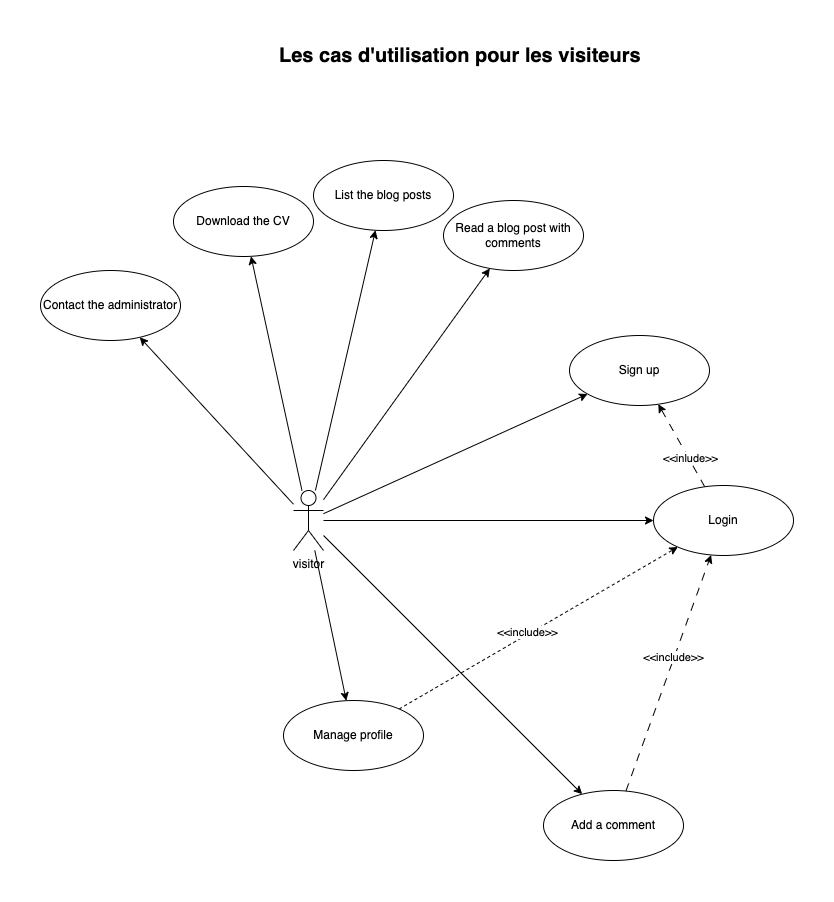

The diagram above was exported from draw.io. Its source (the exported page's mxGraphModel, read from the mxfile embedded in the PNG):
<mxGraphModel dx="1963" dy="777" grid="1" gridSize="10" guides="1" tooltips="1" connect="1" arrows="1" fold="1" page="1" pageScale="1" pageWidth="827" pageHeight="1169" math="0" shadow="0">
  <root>
    <mxCell id="0" />
    <mxCell id="1" parent="0" />
    <mxCell id="q_d7NkGEUKxkNmGIT05K-10" style="edgeStyle=none;rounded=0;orthogonalLoop=1;jettySize=auto;html=1;" parent="1" source="q_d7NkGEUKxkNmGIT05K-1" target="q_d7NkGEUKxkNmGIT05K-3" edge="1">
      <mxGeometry relative="1" as="geometry" />
    </mxCell>
    <mxCell id="owc4QE_qTg3qFBmmXN1f-4" style="edgeStyle=none;rounded=0;orthogonalLoop=1;jettySize=auto;html=1;" parent="1" source="q_d7NkGEUKxkNmGIT05K-1" target="owc4QE_qTg3qFBmmXN1f-3" edge="1">
      <mxGeometry relative="1" as="geometry" />
    </mxCell>
    <mxCell id="meAnt0XQ-JNOHy2ko_2U-4" style="edgeStyle=none;rounded=0;orthogonalLoop=1;jettySize=auto;html=1;" parent="1" source="q_d7NkGEUKxkNmGIT05K-1" target="meAnt0XQ-JNOHy2ko_2U-3" edge="1">
      <mxGeometry relative="1" as="geometry" />
    </mxCell>
    <mxCell id="meAnt0XQ-JNOHy2ko_2U-6" style="edgeStyle=none;rounded=0;orthogonalLoop=1;jettySize=auto;html=1;" parent="1" source="q_d7NkGEUKxkNmGIT05K-1" target="meAnt0XQ-JNOHy2ko_2U-5" edge="1">
      <mxGeometry relative="1" as="geometry" />
    </mxCell>
    <mxCell id="NYPPcv7GY9fdn61pgybj-2" style="rounded=0;orthogonalLoop=1;jettySize=auto;html=1;" parent="1" source="q_d7NkGEUKxkNmGIT05K-1" target="q_d7NkGEUKxkNmGIT05K-2" edge="1">
      <mxGeometry relative="1" as="geometry" />
    </mxCell>
    <mxCell id="NYPPcv7GY9fdn61pgybj-3" style="edgeStyle=none;rounded=0;orthogonalLoop=1;jettySize=auto;html=1;" parent="1" source="q_d7NkGEUKxkNmGIT05K-1" target="q_d7NkGEUKxkNmGIT05K-19" edge="1">
      <mxGeometry relative="1" as="geometry" />
    </mxCell>
    <mxCell id="NYPPcv7GY9fdn61pgybj-4" style="edgeStyle=none;rounded=0;orthogonalLoop=1;jettySize=auto;html=1;" parent="1" source="q_d7NkGEUKxkNmGIT05K-1" target="q_d7NkGEUKxkNmGIT05K-6" edge="1">
      <mxGeometry relative="1" as="geometry" />
    </mxCell>
    <mxCell id="ojxxpKvs9HGM-SQaTASI-2" style="rounded=0;orthogonalLoop=1;jettySize=auto;html=1;" parent="1" source="q_d7NkGEUKxkNmGIT05K-1" target="ojxxpKvs9HGM-SQaTASI-1" edge="1">
      <mxGeometry relative="1" as="geometry" />
    </mxCell>
    <mxCell id="q_d7NkGEUKxkNmGIT05K-1" value="visitor" style="shape=umlActor;verticalLabelPosition=bottom;verticalAlign=top;html=1;" parent="1" vertex="1">
      <mxGeometry x="100" y="740" width="30" height="60" as="geometry" />
    </mxCell>
    <mxCell id="q_d7NkGEUKxkNmGIT05K-2" value="Sign up" style="ellipse;whiteSpace=wrap;html=1;" parent="1" vertex="1">
      <mxGeometry x="376" y="585" width="140" height="70" as="geometry" />
    </mxCell>
    <mxCell id="q_d7NkGEUKxkNmGIT05K-3" value="List the blog posts" style="ellipse;whiteSpace=wrap;html=1;" parent="1" vertex="1">
      <mxGeometry x="120" y="410" width="140" height="70" as="geometry" />
    </mxCell>
    <mxCell id="q_d7NkGEUKxkNmGIT05K-21" style="edgeStyle=none;rounded=0;jumpSize=16;orthogonalLoop=1;jettySize=auto;html=1;strokeWidth=1;endArrow=classic;endFill=1;endSize=6;dashed=1;dashPattern=8 8;" parent="1" source="q_d7NkGEUKxkNmGIT05K-6" target="q_d7NkGEUKxkNmGIT05K-19" edge="1">
      <mxGeometry relative="1" as="geometry" />
    </mxCell>
    <mxCell id="q_d7NkGEUKxkNmGIT05K-23" value="&amp;lt;&amp;lt;include&amp;gt;&amp;gt;" style="edgeLabel;html=1;align=center;verticalAlign=middle;resizable=0;points=[];" parent="q_d7NkGEUKxkNmGIT05K-21" vertex="1" connectable="0">
      <mxGeometry x="0.1391" y="1" relative="1" as="geometry">
        <mxPoint as="offset" />
      </mxGeometry>
    </mxCell>
    <mxCell id="q_d7NkGEUKxkNmGIT05K-6" value="Add a comment" style="ellipse;whiteSpace=wrap;html=1;" parent="1" vertex="1">
      <mxGeometry x="350" y="1040" width="140" height="70" as="geometry" />
    </mxCell>
    <mxCell id="q_d7NkGEUKxkNmGIT05K-26" style="edgeStyle=none;rounded=0;jumpSize=16;orthogonalLoop=1;jettySize=auto;html=1;dashed=1;dashPattern=8 8;strokeWidth=1;endArrow=classic;endFill=1;endSize=6;" parent="1" source="q_d7NkGEUKxkNmGIT05K-19" target="q_d7NkGEUKxkNmGIT05K-2" edge="1">
      <mxGeometry relative="1" as="geometry" />
    </mxCell>
    <mxCell id="oRa5FR6jHCH7xCfy6Xmf-1" value="&amp;lt;&amp;lt;inlude&amp;gt;&amp;gt;" style="edgeLabel;html=1;align=center;verticalAlign=middle;resizable=0;points=[];" parent="q_d7NkGEUKxkNmGIT05K-26" vertex="1" connectable="0">
      <mxGeometry x="-0.3255" y="-1" relative="1" as="geometry">
        <mxPoint as="offset" />
      </mxGeometry>
    </mxCell>
    <mxCell id="q_d7NkGEUKxkNmGIT05K-19" value="Login" style="ellipse;whiteSpace=wrap;html=1;" parent="1" vertex="1">
      <mxGeometry x="460" y="735" width="140" height="70" as="geometry" />
    </mxCell>
    <mxCell id="owc4QE_qTg3qFBmmXN1f-3" value="Read a blog post with comments" style="ellipse;whiteSpace=wrap;html=1;" parent="1" vertex="1">
      <mxGeometry x="250" y="450" width="140" height="70" as="geometry" />
    </mxCell>
    <mxCell id="meAnt0XQ-JNOHy2ko_2U-3" value="Download the CV" style="ellipse;whiteSpace=wrap;html=1;" parent="1" vertex="1">
      <mxGeometry x="-20" y="436" width="140" height="70" as="geometry" />
    </mxCell>
    <mxCell id="meAnt0XQ-JNOHy2ko_2U-5" value="Contact the administrator" style="ellipse;whiteSpace=wrap;html=1;" parent="1" vertex="1">
      <mxGeometry x="-153" y="520" width="140" height="70" as="geometry" />
    </mxCell>
    <mxCell id="ojxxpKvs9HGM-SQaTASI-3" style="rounded=0;orthogonalLoop=1;jettySize=auto;html=1;dashed=1;" parent="1" source="ojxxpKvs9HGM-SQaTASI-1" target="q_d7NkGEUKxkNmGIT05K-19" edge="1">
      <mxGeometry relative="1" as="geometry" />
    </mxCell>
    <mxCell id="ojxxpKvs9HGM-SQaTASI-4" value="&amp;lt;&amp;lt;include&amp;gt;&amp;gt;" style="edgeLabel;html=1;align=center;verticalAlign=middle;resizable=0;points=[];" parent="ojxxpKvs9HGM-SQaTASI-3" vertex="1" connectable="0">
      <mxGeometry x="-0.0731" y="2" relative="1" as="geometry">
        <mxPoint as="offset" />
      </mxGeometry>
    </mxCell>
    <mxCell id="ojxxpKvs9HGM-SQaTASI-1" value="Manage profile" style="ellipse;whiteSpace=wrap;html=1;" parent="1" vertex="1">
      <mxGeometry x="90" y="950" width="140" height="70" as="geometry" />
    </mxCell>
    <mxCell id="U7kLX12H9PUfGNxIa_ac-1" value="&lt;font style=&quot;font-size: 20px;&quot;&gt;&lt;b&gt;Les cas d'utilisation pour les visiteurs&lt;/b&gt;&lt;/font&gt;" style="text;strokeColor=none;fillColor=none;align=left;verticalAlign=middle;spacingLeft=4;spacingRight=4;overflow=hidden;points=[[0,0.5],[1,0.5]];portConstraint=eastwest;rotatable=0;whiteSpace=wrap;html=1;" vertex="1" parent="1">
      <mxGeometry x="80" y="290" width="380" height="30" as="geometry" />
    </mxCell>
  </root>
</mxGraphModel>